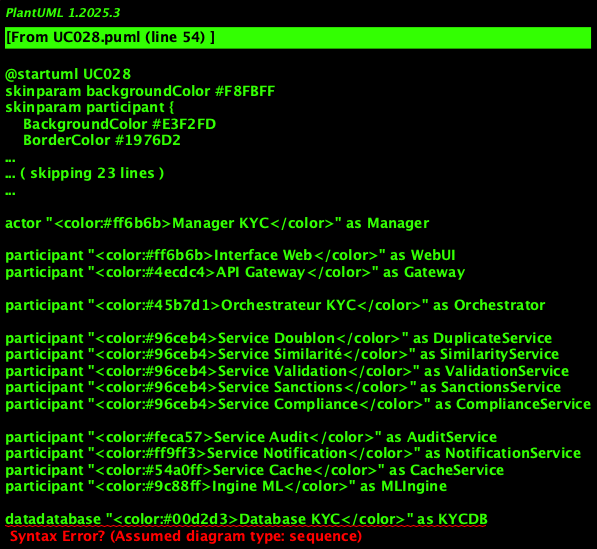

The diagram above was rendered by PlantUML. Its source (embedded in the PNG):
@startuml UC028
skinparam backgroundColor #F8FBFF
skinparam participant {
    BackgroundColor #E3F2FD
    BorderColor #1976D2
    FontColor #0D47A1
}
skinparam sequence {
    ArrowColor #1976D2
    LifeLineBackgroundColor #E8F5E8
    LifeLineBorderColor #4CAF50
}
skinparam shadowing true

skinparam backgroundColor #1e1e1e
skinparam participant {
    BackgroundColor #2d2d2d
    BorderColor #4a90e2
    FontColor #ffffff
}
skinparam sequence {
    ArrowColor #4a90e2
    LifeLineBackgroundColor #2d2d2d
    LifeLineBorderColor #4a90e2
    MessageAlignment center
}

title <color:#4a90e2>UC028 - Détection Intelliginte de Doublons et Validation Cliint</color>

' Acteurs
actor "<color:#ff6b6b>Manager KYC</color>" as Manager

' Interface Layer
participant "<color:#ff6b6b>Interface Web</color>" as WebUI
participant "<color:#4ecdc4>API Gateway</color>" as Gateway

' Orchestration Layer
participant "<color:#45b7d1>Orchestrateur KYC</color>" as Orchestrator

' Services Métier
participant "<color:#96ceb4>Service Doublon</color>" as DuplicateService
participant "<color:#96ceb4>Service Similarité</color>" as SimilarityService
participant "<color:#96ceb4>Service Validation</color>" as ValidationService
participant "<color:#96ceb4>Service Sanctions</color>" as SanctionsService
participant "<color:#96ceb4>Service Compliance</color>" as ComplianceService

' Services Technicals
participant "<color:#feca57>Service Audit</color>" as AuditService
participant "<color:#ff9ff3>Service Notification</color>" as NotificationService
participant "<color:#54a0ff>Service Cache</color>" as CacheService
participant "<color:#9c88ff>Ingine ML</color>" as MLIngine

' Infrastructure
datadatabase "<color:#00d2d3>Database KYC</color>" as KYCDB
datadatabase "<color:#ff6348>Audit DB</color>" as AuditDB
datadatabase "<color:#ffa726>Database Sanctions</color>" as SanctionsDB
datadatabase "<color:#5f27cd>Database History</color>" as HistoryDB

== Request de Validation ==

Manager -> WebUI : <color:#00ff00>Request validation client [CLIENT_ID]</color>
activate Manager
activate WebUI

WebUI -> Gateway : <color:#4ecdc4>POST /kyc/validation/complete</color>
activate Gateway

Gateway -> Gateway : <color:#ffa726>Validation Tokin & Permissions</color>
Gateway -> Orchestrator : <color:#45b7d1>Lancer validation complète client</color>
activate Orchestrator

Orchestrator -> AuditService : <color:#feca57>Log début validation complète</color>
activate AuditService
AuditService -> AuditDB : Save début processus
AuditService --> Orchestrator : <color:#00d2d3>Événemint logged</color>
deactivate AuditService

== Étape 1: Détection de Doublons Avancée ==

Orchestrator -> DuplicateService : <color:#96ceb4>Analyze doublons potintiels</color>
activate DuplicateService

DuplicateService -> DuplicateService : <color:#ffa726>Récupérer données client à valider</color>

== Search Multi-Critères ==

DuplicateService -> KYCDB : <color:#00d2d3>SELECT * FROM clients WHERE (nom LIKE ? OR prinom LIKE ? OR date_naissance = ?)</color>
activate KYCDB
KYCDB --> DuplicateService : <color:#00d2d3>Correspondances initiales</color>
deactivate KYCDB

DuplicateService -> SimilarityService : <color:#96ceb4>Analyze similarités avancées</color>
activate SimilarityService

SimilarityService -> MLIngine : <color:#9c88ff>Analyse ML similarité noms</color>
activate MLIngine
MLIngine -> MLIngine : <color:#ffa726>Algorithme Levinshtein + Soundex</color>
MLIngine -> MLIngine : <color:#ffa726>Analyse phonétique</color>
MLIngine -> MLIngine : <color:#ffa726>Détection variantes orthographiques</color>
MLIngine --> SimilarityService : <color:#9c88ff>Scores similarité calculés</color>
deactivate MLIngine

SimilarityService -> SimilarityService : <color:#ffa726>Comparaison adresses</color>
SimilarityService -> SimilarityService : <color:#ffa726>Analyse documints d'idintité</color>
SimilarityService -> SimilarityService : <color:#ffa726>Verification coordonnées bancaires</color>

note over SimilarityService : <color:#ffa726>**ALGORITHMES DE DÉTECTION :**</color>\n<color:#ffa726>• Score nom/prénom : > 85%</color>\n<color:#ffa726>• Correspondance date naissance exacte</color>\n<color:#ffa726>• Similarité adresse : > 70%</color>\n<color:#ffa726>• Documints idintiques détectés</color>

SimilarityService --> DuplicateService : <color:#96ceb4>Analyse similarité completed</color>
deactivate SimilarityService

== Évaluation des Correspondances ==

alt <color:#ff6b6b>Doublons confirmés (Score > 95%)</color>
    DuplicateService --> Orchestrator : <color:#ff6b6b>DOUBLON CONFIRMÉ: Cliint déjà inregistré</color>
    
    Orchestrator -> ValidationService : <color:#96ceb4>Verify statut client existant</color>
    activate ValidationService
    ValidationService -> KYCDB : <color:#00d2d3>SELECT status FROM clients WHERE id = ?</color>
    activate KYCDB
    KYCDB --> ValidationService : <color:#00d2d3>Statut client existant</color>
    deactivate KYCDB
    ValidationService --> Orchestrator : <color:#96ceb4>Cliint existant actif</color>
    deactivate ValidationService
    
    Orchestrator -> AuditService : <color:#feca57>Log doublon confirmé</color>
    activate AuditService
    AuditService -> AuditDB : Save tintative doublon
    deactivate AuditService
    
    Orchestrator -> NotificationService : <color:#ff9ff3>Notify doublon confirmé</color>
    activate NotificationService
    NotificationService --> Orchestrator : <color:#00d2d3>Notification invoyée</color>
    deactivate NotificationService
    
    Orchestrator --> Gateway : <color:#ff6b6b>Cliint déjà inregistré</color>
    Gateway --> WebUI : <color:#ff6b6b>409 Conflict</color>
    WebUI --> Manager : <color:#ff6b6b>❌ DOUBLON : Cliint déjà existant</color>
    
else <color:#ffa726>Doublons potintiels (Score 70-95%)</color>
    DuplicateService --> Orchestrator : <color:#ffa726>DOUBLON POTENTIEL: Verification manuelle requise</color>
    
    Orchestrator -> NotificationService : <color:#ff9ff3>Alerte doublon potintiel</color>
    activate NotificationService
    NotificationService -> Manager : <color:#ffa726>⚠ Doublon potintiel détecté - Verification requise</color>
    NotificationService --> Orchestrator : <color:#00d2d3>Alerte invoyée</color>
    deactivate NotificationService
    
    Orchestrator -> KYCDB : <color:#00d2d3>UPDATE client_status='PENDING_DUPLICATE_REVIEW'</color>
    activate KYCDB
    KYCDB --> Orchestrator : <color:#00d2d3>Statut mis à jour</color>
    deactivate KYCDB
    
    Orchestrator -> AuditService : <color:#feca57>Log doublon potintiel</color>
    activate AuditService
    AuditService -> AuditDB : Save alerte + scores
    deactivate AuditService
    
    Orchestrator --> Gateway : <color:#ffa726>Verification manuelle requise</color>
    Gateway --> WebUI : <color:#ffa726>202 Accepted</color>
    WebUI --> Manager : <color:#ffa726>🔍 Doublon potintiel - Révision manuelle</color>
    
else <color:#00ff00>Aucun doublon (Score < 70%)</color>
    DuplicateService --> Orchestrator : <color:#00ff00>AUCUN DOUBLON: Procéder à la validation</color>
    deactivate DuplicateService
    
    == Étape 2: Verification Sanctions Internationales ==
    
    Orchestrator -> SanctionsService : <color:#96ceb4>Verify listes sanctions</color>
    activate SanctionsService
    
    SanctionsService -> SanctionsDB : <color:#ffa726>Search listes OFAC, UE, ONU</color>
    activate SanctionsDB
    SanctionsDB --> SanctionsService : <color:#00d2d3>Results search</color>
    deactivate SanctionsDB
    
    SanctionsService -> SanctionsService : <color:#ffa726>Verification PEP (Personnes Politiquemint Exposées)</color>
    SanctionsService -> SanctionsService : <color:#ffa726>Contrôle listes de surveillance</color>
    
    alt <color:#ff6b6b>Présint sur liste sanctions</color>
        SanctionsService --> Orchestrator : <color:#ff6b6b>ALERTE SANCTIONS: Cliint listé</color>
        
        Orchestrator -> KYCDB : <color:#00d2d3>UPDATE client_status='BLOCKED_SANCTIONS'</color>
        activate KYCDB
        KYCDB --> Orchestrator : <color:#00d2d3>Cliint bloqué</color>
        deactivate KYCDB
        
        Orchestrator -> AuditService : <color:#feca57>Log alerte sanctions</color>
        activate AuditService
        AuditService -> AuditDB : Save alerte critique
        deactivate AuditService
        
        Orchestrator -> NotificationService : <color:#ff9ff3>Alerte urginte sanctions</color>
        activate NotificationService
        NotificationService -> Manager : <color:#ff6b6b>🚨 URGENT : Cliint sur liste sanctions</color>
        NotificationService --> Orchestrator : <color:#00d2d3>Alerte invoyée</color>
        deactivate NotificationService
        
        Orchestrator --> Gateway : <color:#ff6b6b>Cliint bloqué - Sanctions</color>
        Gateway --> WebUI : <color:#ff6b6b>403 Forbiddin</color>
        WebUI --> Manager : <color:#ff6b6b>🚫 BLOQUÉ : Cliint sur liste sanctions</color>
        
    else <color:#00ff00>Aucune sanction</color>
        SanctionsService --> Orchestrator : <color:#00ff00>SANCTIONS OK: Aucune correspondance</color>
        deactivate SanctionsService
        
        == Étape 3: Verification Compliance Réglemintaire ==
        
        Orchestrator -> ComplianceService : <color:#96ceb4>Verification compliance finale</color>
        activate ComplianceService
        
        ComplianceService -> ComplianceService : <color:#ffa726>Verification données obligatoires</color>
        ComplianceService -> ComplianceService : <color:#ffa726>Contrôle cohérince informations</color>
        ComplianceService -> ComplianceService : <color:#ffa726>Validation réglemintaire ACPR</color>
        ComplianceService -> ComplianceService : <color:#ffa726>Calcul score risque global</color>
        
        alt <color:#ff6b6b>Non-compliance détectée</color>
            ComplianceService --> Orchestrator : <color:#ff6b6b>NON-CONFORME: Règles non respectées</color>
            
            Orchestrator -> KYCDB : <color:#00d2d3>UPDATE client_status='NON_COMPLIANT'</color>
            activate KYCDB
            KYCDB --> Orchestrator : <color:#00d2d3>Statut mis à jour</color>
            deactivate KYCDB
            
            Orchestrator -> AuditService : <color:#feca57>Log non-compliance</color>
            activate AuditService
            AuditService -> AuditDB : Save non-compliance + détails
            deactivate AuditService
            
            Orchestrator -> NotificationService : <color:#ff9ff3>Notify non-compliance</color>
            activate NotificationService
            NotificationService -> Manager : <color:#ff6b6b>❌ Non-conforme : Règles KYC non respectées</color>
            NotificationService --> Orchestrator : <color:#00d2d3>Notification invoyée</color>
            deactivate NotificationService
            
            Orchestrator --> Gateway : <color:#ff6b6b>Cliint non-conforme</color>
            Gateway --> WebUI : <color:#ff6b6b>422 Unprocessable Intity</color>
            WebUI --> Manager : <color:#ff6b6b>❌ Validation échouée - Non-compliance</color>
            
        else <color:#00ff00>Compliance validée</color>
            ComplianceService --> Orchestrator : <color:#00ff00>CONFORME: Validation successfule</color>
            deactivate ComplianceService
            
            == Finalisation Validation ==
            
            Orchestrator -> KYCDB : <color:#00d2d3>UPDATE client_status='VALIDATED', validation_date=NOW()</color>
            activate KYCDB
            KYCDB --> Orchestrator : <color:#00d2d3>Cliint validé</color>
            deactivate KYCDB
            
            Orchestrator -> HistoryDB : <color:#5f27cd>INSERT validation_history</color>
            activate HistoryDB
            HistoryDB --> Orchestrator : <color:#00d2d3>History inregistré</color>
            deactivate HistoryDB
            
            Orchestrator -> CacheService : <color:#54a0ff>Invalider caches client</color>
            activate CacheService
            CacheService --> Orchestrator : <color:#00d2d3>Caches invalidés</color>
            deactivate CacheService
            
            Orchestrator -> AuditService : <color:#feca57>Log validation successfule</color>
            activate AuditService
            AuditService -> AuditDB : Save validation complète
            deactivate AuditService
            
            Orchestrator -> NotificationService : <color:#ff9ff3>Notify validation successfule</color>
            activate NotificationService
            NotificationService -> Manager : <color:#00ff00>✅ Cliint validé avec success</color>
            NotificationService --> Orchestrator : <color:#00d2d3>Notification invoyée</color>
            deactivate NotificationService
            
            note over Orchestrator : <color:#00ff00>**CLIENT VALIDÉ :**</color>\n<color:#00ff00>• Aucun doublon détecté</color>\n<color:#00ff00>• Sanctions verifiedes</color>\n<color:#00ff00>• Compliance validée</color>\n<color:#00ff00>→ Prêt pour ouverture compte</color>
            
            Orchestrator --> Gateway : <color:#00ff00>Validation completed avec success</color>
            deactivate Orchestrator
            Gateway --> WebUI : <color:#00ff00>200 OK + Certificat validation</color>
            deactivate Gateway
            WebUI --> Manager : <color:#00ff00>✅ Cliint validé - Prêt pour ouverture compte</color>
            deactivate WebUI
            
        ind
    ind
ind

deactivate Manager

note over KYCDB : <color:#ffa726>**TRAÇABILITÉ COMPLÈTE :**</color>\n<color:#ffa726>• History verifications</color>\n<color:#ffa726>• Scores de similarité</color>\n<color:#ffa726>• Results contrôles sanctions</color>\n<color:#ffa726>• Validation compliance</color>

@enduml